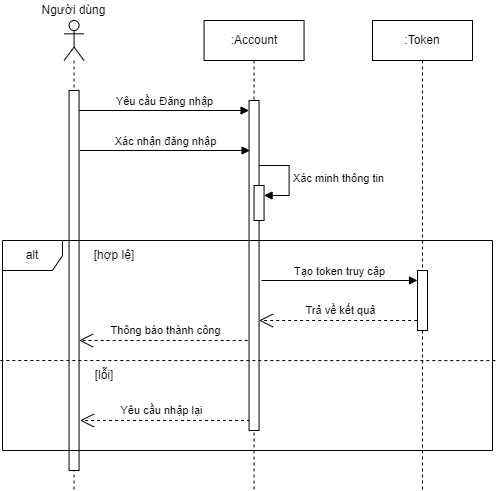

The diagram above was exported from draw.io. Its source (the exported page's mxGraphModel, read from the mxfile embedded in the PNG):
<mxGraphModel dx="1006" dy="1728" grid="1" gridSize="10" guides="1" tooltips="1" connect="1" arrows="1" fold="1" page="1" pageScale="1" pageWidth="827" pageHeight="1169" math="0" shadow="0">
  <root>
    <mxCell id="0" />
    <mxCell id="1" parent="0" />
    <mxCell id="MauWl59gqICFeYjN8moV-5" value="Yêu cầu Đăng nhập" style="html=1;verticalAlign=bottom;endArrow=block;curved=0;rounded=0;" parent="1" target="MauWl59gqICFeYjN8moV-14" edge="1">
      <mxGeometry width="80" relative="1" as="geometry">
        <mxPoint x="156.56" y="-1010" as="sourcePoint" />
        <mxPoint x="321.56" y="-1010" as="targetPoint" />
      </mxGeometry>
    </mxCell>
    <mxCell id="MauWl59gqICFeYjN8moV-7" value="[hợp lệ]" style="text;html=1;strokeColor=none;fillColor=none;align=center;verticalAlign=middle;whiteSpace=wrap;rounded=0;" parent="1" vertex="1">
      <mxGeometry x="151.56" y="-880" width="80.22" height="30" as="geometry" />
    </mxCell>
    <mxCell id="MauWl59gqICFeYjN8moV-8" value="[lỗi]" style="text;html=1;strokeColor=none;fillColor=none;align=center;verticalAlign=middle;whiteSpace=wrap;rounded=0;" parent="1" vertex="1">
      <mxGeometry x="151.56" y="-760" width="60" height="30" as="geometry" />
    </mxCell>
    <mxCell id="MauWl59gqICFeYjN8moV-9" value="Yêu cầu nhập lại" style="endArrow=open;endSize=12;dashed=1;html=1;rounded=0;" parent="1" edge="1">
      <mxGeometry x="0.0301" y="-10" width="160" relative="1" as="geometry">
        <mxPoint x="327.55999999999995" y="-700" as="sourcePoint" />
        <mxPoint x="157.55999999999997" y="-700" as="targetPoint" />
        <mxPoint x="-1" as="offset" />
      </mxGeometry>
    </mxCell>
    <mxCell id="MauWl59gqICFeYjN8moV-10" value="&lt;div&gt;&lt;br&gt;&lt;/div&gt;" style="shape=umlLifeline;perimeter=lifelinePerimeter;whiteSpace=wrap;html=1;container=1;dropTarget=0;collapsible=0;recursiveResize=0;outlineConnect=0;portConstraint=eastwest;newEdgeStyle={&quot;curved&quot;:0,&quot;rounded&quot;:0};participant=umlActor;" parent="1" vertex="1">
      <mxGeometry x="141.56" y="-1100" width="20" height="470" as="geometry" />
    </mxCell>
    <mxCell id="MauWl59gqICFeYjN8moV-11" value="" style="html=1;points=[[0,0,0,0,5],[0,1,0,0,-5],[1,0,0,0,5],[1,1,0,0,-5]];perimeter=orthogonalPerimeter;outlineConnect=0;targetShapes=umlLifeline;portConstraint=eastwest;newEdgeStyle={&quot;curved&quot;:0,&quot;rounded&quot;:0};" parent="MauWl59gqICFeYjN8moV-10" vertex="1">
      <mxGeometry x="5" y="70" width="10" height="380" as="geometry" />
    </mxCell>
    <mxCell id="MauWl59gqICFeYjN8moV-12" value="Người dùng" style="text;html=1;strokeColor=none;fillColor=none;align=center;verticalAlign=middle;whiteSpace=wrap;rounded=0;" parent="1" vertex="1">
      <mxGeometry x="117.02000000000001" y="-1120" width="69.08" height="20" as="geometry" />
    </mxCell>
    <mxCell id="MauWl59gqICFeYjN8moV-13" value=":Account" style="shape=umlLifeline;perimeter=lifelinePerimeter;whiteSpace=wrap;html=1;container=1;dropTarget=0;collapsible=0;recursiveResize=0;outlineConnect=0;portConstraint=eastwest;newEdgeStyle={&quot;curved&quot;:0,&quot;rounded&quot;:0};" parent="1" vertex="1">
      <mxGeometry x="281.56" y="-1100" width="100" height="470" as="geometry" />
    </mxCell>
    <mxCell id="MauWl59gqICFeYjN8moV-14" value="" style="html=1;points=[[0,0,0,0,5],[0,1,0,0,-5],[1,0,0,0,5],[1,1,0,0,-5]];perimeter=orthogonalPerimeter;outlineConnect=0;targetShapes=umlLifeline;portConstraint=eastwest;newEdgeStyle={&quot;curved&quot;:0,&quot;rounded&quot;:0};" parent="MauWl59gqICFeYjN8moV-13" vertex="1">
      <mxGeometry x="45" y="80" width="10" height="330" as="geometry" />
    </mxCell>
    <mxCell id="MauWl59gqICFeYjN8moV-15" value="" style="html=1;points=[[0,0,0,0,5],[0,1,0,0,-5],[1,0,0,0,5],[1,1,0,0,-5]];perimeter=orthogonalPerimeter;outlineConnect=0;targetShapes=umlLifeline;portConstraint=eastwest;newEdgeStyle={&quot;curved&quot;:0,&quot;rounded&quot;:0};" parent="MauWl59gqICFeYjN8moV-13" vertex="1">
      <mxGeometry x="50" y="165" width="10" height="35" as="geometry" />
    </mxCell>
    <mxCell id="MauWl59gqICFeYjN8moV-16" value="Xác minh thông tin" style="html=1;align=left;spacingLeft=2;endArrow=block;rounded=0;edgeStyle=orthogonalEdgeStyle;curved=0;rounded=0;" parent="MauWl59gqICFeYjN8moV-13" target="MauWl59gqICFeYjN8moV-15" edge="1">
      <mxGeometry relative="1" as="geometry">
        <mxPoint x="55" y="145" as="sourcePoint" />
        <Array as="points">
          <mxPoint x="85" y="175" />
        </Array>
      </mxGeometry>
    </mxCell>
    <mxCell id="MauWl59gqICFeYjN8moV-17" value="Thông báo thành công" style="endArrow=open;endSize=12;dashed=1;html=1;rounded=0;" parent="1" edge="1">
      <mxGeometry x="-0.0303" y="-10" width="160" relative="1" as="geometry">
        <mxPoint x="325.21999999999997" y="-780" as="sourcePoint" />
        <mxPoint x="156.56" y="-780" as="targetPoint" />
        <mxPoint as="offset" />
      </mxGeometry>
    </mxCell>
    <mxCell id="MauWl59gqICFeYjN8moV-20" value="" style="endArrow=none;dashed=1;html=1;rounded=0;exitX=-0.004;exitY=0.63;exitDx=0;exitDy=0;exitPerimeter=0;entryX=1.008;entryY=0.572;entryDx=0;entryDy=0;entryPerimeter=0;" parent="1" target="MauWl59gqICFeYjN8moV-19" edge="1">
      <mxGeometry width="50" height="50" relative="1" as="geometry">
        <mxPoint x="77.83999999999992" y="-760" as="sourcePoint" />
        <mxPoint x="620" y="-760" as="targetPoint" />
      </mxGeometry>
    </mxCell>
    <mxCell id="MauWl59gqICFeYjN8moV-21" value="Xác nhận đăng nhập" style="html=1;verticalAlign=bottom;endArrow=block;curved=0;rounded=0;" parent="1" edge="1">
      <mxGeometry width="80" relative="1" as="geometry">
        <mxPoint x="157.5600000000001" y="-970" as="sourcePoint" />
        <mxPoint x="327.55999999999995" y="-970" as="targetPoint" />
      </mxGeometry>
    </mxCell>
    <mxCell id="MauWl59gqICFeYjN8moV-22" value=":Token" style="shape=umlLifeline;perimeter=lifelinePerimeter;whiteSpace=wrap;html=1;container=1;dropTarget=0;collapsible=0;recursiveResize=0;outlineConnect=0;portConstraint=eastwest;newEdgeStyle={&quot;curved&quot;:0,&quot;rounded&quot;:0};" parent="1" vertex="1">
      <mxGeometry x="450" y="-1100" width="100" height="470" as="geometry" />
    </mxCell>
    <mxCell id="MauWl59gqICFeYjN8moV-23" value="" style="html=1;points=[[0,0,0,0,5],[0,1,0,0,-5],[1,0,0,0,5],[1,1,0,0,-5]];perimeter=orthogonalPerimeter;outlineConnect=0;targetShapes=umlLifeline;portConstraint=eastwest;newEdgeStyle={&quot;curved&quot;:0,&quot;rounded&quot;:0};" parent="MauWl59gqICFeYjN8moV-22" vertex="1">
      <mxGeometry x="45" y="250" width="10" height="60" as="geometry" />
    </mxCell>
    <mxCell id="MauWl59gqICFeYjN8moV-26" value="Tạo token truy cập" style="html=1;verticalAlign=bottom;endArrow=block;curved=0;rounded=0;" parent="1" edge="1">
      <mxGeometry width="80" relative="1" as="geometry">
        <mxPoint x="338.99999999999994" y="-840" as="sourcePoint" />
        <mxPoint x="495" y="-840" as="targetPoint" />
      </mxGeometry>
    </mxCell>
    <mxCell id="MauWl59gqICFeYjN8moV-28" value="Trả về kết quả" style="endArrow=open;endSize=12;dashed=1;html=1;rounded=0;" parent="1" edge="1">
      <mxGeometry x="-0.0303" y="-10" width="160" relative="1" as="geometry">
        <mxPoint x="494.65999999999997" y="-800" as="sourcePoint" />
        <mxPoint x="336.55999999999995" y="-800" as="targetPoint" />
        <mxPoint as="offset" />
      </mxGeometry>
    </mxCell>
    <mxCell id="MauWl59gqICFeYjN8moV-19" value="alt" style="shape=umlFrame;whiteSpace=wrap;html=1;pointerEvents=0;" parent="1" vertex="1">
      <mxGeometry x="80" y="-880" width="490" height="210" as="geometry" />
    </mxCell>
  </root>
</mxGraphModel>